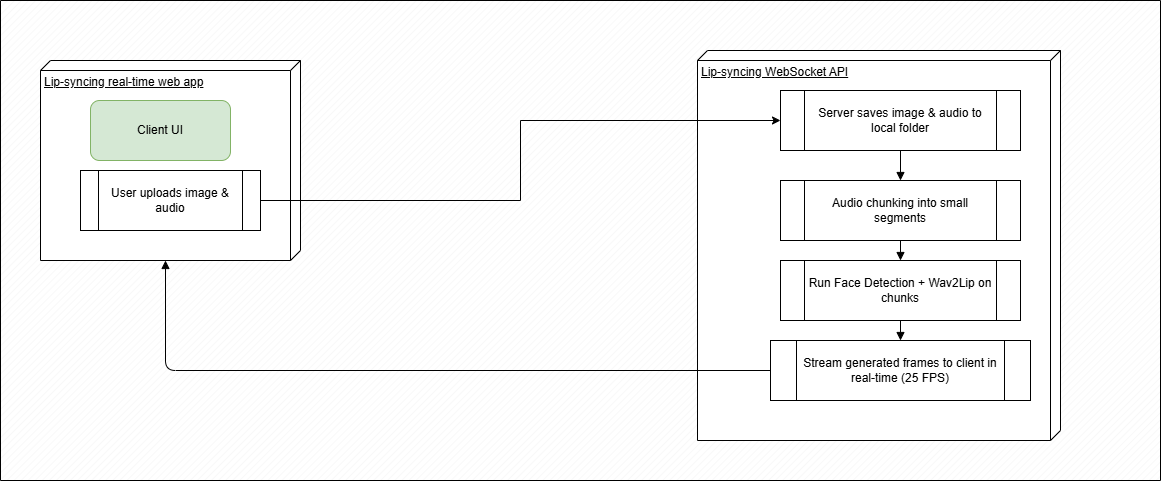

The diagram above was exported from draw.io. Its source (the exported page's mxGraphModel, read from the mxfile embedded in the PNG):
<mxGraphModel dx="2253" dy="1920" grid="1" gridSize="10" guides="1" tooltips="1" connect="1" arrows="1" fold="1" page="1" pageScale="1" pageWidth="827" pageHeight="1169" math="0" shadow="0">
  <root>
    <mxCell id="0" />
    <mxCell id="1" parent="0" />
    <mxCell id="Q9s0BmP_Oc5rqYG7-Uqt-6" value="" style="verticalLabelPosition=bottom;verticalAlign=top;html=1;shape=mxgraph.basic.patternFillRect;fillStyle=diag;step=5;fillStrokeWidth=0.2;fillStrokeColor=#dddddd;" vertex="1" parent="1">
      <mxGeometry x="-50" y="-50" width="1160" height="480" as="geometry" />
    </mxCell>
    <mxCell id="Q9s0BmP_Oc5rqYG7-Uqt-5" value="Lip-syncing WebSocket API" style="verticalAlign=top;align=left;spacingTop=8;spacingLeft=2;spacingRight=12;shape=cube;size=10;direction=south;fontStyle=4;html=1;whiteSpace=wrap;" vertex="1" parent="1">
      <mxGeometry x="647" width="363" height="390" as="geometry" />
    </mxCell>
    <mxCell id="Q9s0BmP_Oc5rqYG7-Uqt-1" value="Lip-syncing real-time web app" style="verticalAlign=top;align=left;spacingTop=8;spacingLeft=2;spacingRight=12;shape=cube;size=10;direction=south;fontStyle=4;html=1;whiteSpace=wrap;" vertex="1" parent="1">
      <mxGeometry x="-10" y="10" width="260" height="200" as="geometry" />
    </mxCell>
    <mxCell id="client" value="Client UI" style="shape=rectangle;whiteSpace=wrap;html=1;fillColor=#D5E8D4;strokeColor=#82B366;rounded=1;" parent="1" vertex="1">
      <mxGeometry x="40" y="50" width="140" height="60" as="geometry" />
    </mxCell>
    <mxCell id="Q9s0BmP_Oc5rqYG7-Uqt-2" style="edgeStyle=orthogonalEdgeStyle;rounded=0;orthogonalLoop=1;jettySize=auto;html=1;entryX=0;entryY=0.5;entryDx=0;entryDy=0;" edge="1" parent="1" source="upload" target="save">
      <mxGeometry relative="1" as="geometry">
        <mxPoint x="540" y="150" as="targetPoint" />
      </mxGeometry>
    </mxCell>
    <mxCell id="upload" value="User uploads image &amp; audio" style="shape=process;whiteSpace=wrap;html=1;" parent="1" vertex="1">
      <mxGeometry x="30" y="120" width="180" height="60" as="geometry" />
    </mxCell>
    <mxCell id="save" value="Server saves image &amp; audio to local folder" style="shape=process;whiteSpace=wrap;html=1;" parent="1" vertex="1">
      <mxGeometry x="730" y="40" width="240" height="60" as="geometry" />
    </mxCell>
    <mxCell id="chunking" value="Audio chunking into small segments" style="shape=process;whiteSpace=wrap;html=1;" parent="1" vertex="1">
      <mxGeometry x="730" y="130" width="240" height="60" as="geometry" />
    </mxCell>
    <mxCell id="model" value="Run Face Detection + Wav2Lip on chunks" style="shape=process;whiteSpace=wrap;html=1;" parent="1" vertex="1">
      <mxGeometry x="730" y="210" width="240" height="60" as="geometry" />
    </mxCell>
    <mxCell id="stream" value="Stream generated frames to client in real-time (25 FPS)" style="shape=process;whiteSpace=wrap;html=1;" parent="1" vertex="1">
      <mxGeometry x="720" y="290" width="260" height="60" as="geometry" />
    </mxCell>
    <mxCell id="arrow4" style="endArrow=block;html=1;strokeColor=#000000;" parent="1" source="save" target="chunking" edge="1">
      <mxGeometry relative="1" as="geometry" />
    </mxCell>
    <mxCell id="arrow5" style="endArrow=block;html=1;strokeColor=#000000;" parent="1" source="chunking" target="model" edge="1">
      <mxGeometry relative="1" as="geometry" />
    </mxCell>
    <mxCell id="arrow6" style="endArrow=block;html=1;strokeColor=#000000;" parent="1" source="model" target="stream" edge="1">
      <mxGeometry relative="1" as="geometry" />
    </mxCell>
    <mxCell id="arrow7" style="endArrow=block;html=1;strokeColor=#000000;entryX=0;entryY=0;entryDx=200;entryDy=135;entryPerimeter=0;edgeStyle=orthogonalEdgeStyle;" parent="1" source="stream" target="Q9s0BmP_Oc5rqYG7-Uqt-1" edge="1">
      <mxGeometry relative="1" as="geometry">
        <mxPoint x="560" y="210" as="targetPoint" />
      </mxGeometry>
    </mxCell>
  </root>
</mxGraphModel>